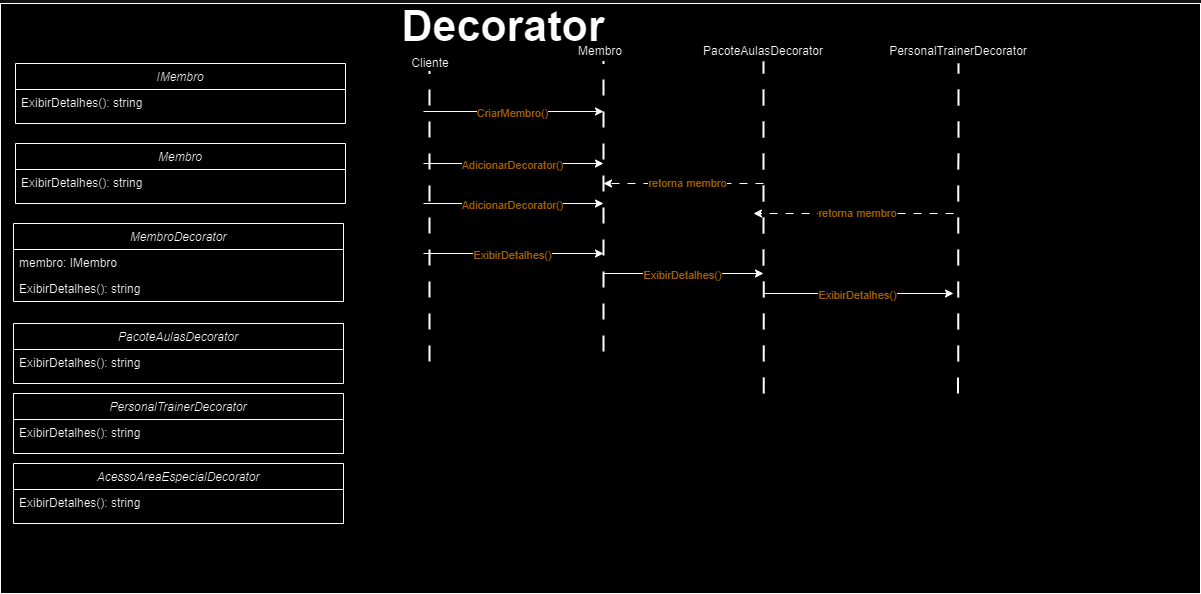

The diagram above was exported from draw.io. Its source (the exported page's mxGraphModel, read from the mxfile embedded in the PNG):
<mxGraphModel dx="2200" dy="1085" grid="1" gridSize="10" guides="1" tooltips="1" connect="1" arrows="1" fold="1" page="1" pageScale="1" pageWidth="470" pageHeight="350" math="0" shadow="0">
  <root>
    <mxCell id="WIyWlLk6GJQsqaUBKTNV-0" />
    <mxCell id="WIyWlLk6GJQsqaUBKTNV-1" parent="WIyWlLk6GJQsqaUBKTNV-0" />
    <mxCell id="hvkLRfAIeFgDBIUDKPyi-27" value="" style="rounded=0;whiteSpace=wrap;html=1;" vertex="1" parent="WIyWlLk6GJQsqaUBKTNV-1">
      <mxGeometry x="167" y="70" width="1200" height="590" as="geometry" />
    </mxCell>
    <mxCell id="zkfFHV4jXpPFQw0GAbJ--0" value="IMembro    " style="swimlane;fontStyle=2;align=center;verticalAlign=top;childLayout=stackLayout;horizontal=1;startSize=26;horizontalStack=0;resizeParent=1;resizeLast=0;collapsible=1;marginBottom=0;rounded=0;shadow=0;strokeWidth=1;" parent="WIyWlLk6GJQsqaUBKTNV-1" vertex="1">
      <mxGeometry x="182" y="130" width="330" height="60" as="geometry">
        <mxRectangle x="230" y="140" width="160" height="26" as="alternateBounds" />
      </mxGeometry>
    </mxCell>
    <mxCell id="zkfFHV4jXpPFQw0GAbJ--1" value="ExibirDetalhes(): string" style="text;align=left;verticalAlign=top;spacingLeft=4;spacingRight=4;overflow=hidden;rotatable=0;points=[[0,0.5],[1,0.5]];portConstraint=eastwest;" parent="zkfFHV4jXpPFQw0GAbJ--0" vertex="1">
      <mxGeometry y="26" width="330" height="24" as="geometry" />
    </mxCell>
    <mxCell id="hvkLRfAIeFgDBIUDKPyi-4" value="Decorator" style="text;html=1;align=center;verticalAlign=middle;whiteSpace=wrap;rounded=0;fontSize=43;fontStyle=1" vertex="1" parent="WIyWlLk6GJQsqaUBKTNV-1">
      <mxGeometry x="450" y="78" width="440" height="30" as="geometry" />
    </mxCell>
    <mxCell id="hvkLRfAIeFgDBIUDKPyi-9" value="" style="endArrow=none;dashed=1;html=1;strokeWidth=2;rounded=0;fontSize=18;dashPattern=8 8;" edge="1" parent="WIyWlLk6GJQsqaUBKTNV-1">
      <mxGeometry width="50" height="50" relative="1" as="geometry">
        <mxPoint x="596" y="428" as="sourcePoint" />
        <mxPoint x="596" y="138" as="targetPoint" />
      </mxGeometry>
    </mxCell>
    <mxCell id="hvkLRfAIeFgDBIUDKPyi-10" value="" style="endArrow=none;dashed=1;html=1;strokeWidth=2;rounded=0;fontSize=18;dashPattern=8 8;" edge="1" parent="WIyWlLk6GJQsqaUBKTNV-1">
      <mxGeometry width="50" height="50" relative="1" as="geometry">
        <mxPoint x="770" y="418" as="sourcePoint" />
        <mxPoint x="770" y="128" as="targetPoint" />
      </mxGeometry>
    </mxCell>
    <mxCell id="hvkLRfAIeFgDBIUDKPyi-11" value="Cliente" style="text;html=1;align=center;verticalAlign=middle;whiteSpace=wrap;rounded=0;" vertex="1" parent="WIyWlLk6GJQsqaUBKTNV-1">
      <mxGeometry x="560" y="120" width="74" height="20" as="geometry" />
    </mxCell>
    <mxCell id="hvkLRfAIeFgDBIUDKPyi-12" value="Membro" style="text;html=1;align=center;verticalAlign=middle;whiteSpace=wrap;rounded=0;" vertex="1" parent="WIyWlLk6GJQsqaUBKTNV-1">
      <mxGeometry x="730" y="108" width="74" height="20" as="geometry" />
    </mxCell>
    <mxCell id="hvkLRfAIeFgDBIUDKPyi-13" value="" style="endArrow=classic;html=1;rounded=0;" edge="1" parent="WIyWlLk6GJQsqaUBKTNV-1">
      <mxGeometry width="50" height="50" relative="1" as="geometry">
        <mxPoint x="590" y="178" as="sourcePoint" />
        <mxPoint x="770" y="178" as="targetPoint" />
      </mxGeometry>
    </mxCell>
    <mxCell id="hvkLRfAIeFgDBIUDKPyi-20" value="&lt;span class=&quot;hljs-built_in&quot;&gt;CriarMembro&lt;/span&gt;()" style="edgeLabel;html=1;align=center;verticalAlign=middle;resizable=0;points=[];fontColor=#DB9600;" vertex="1" connectable="0" parent="hvkLRfAIeFgDBIUDKPyi-13">
      <mxGeometry x="-0.0325" y="-1" relative="1" as="geometry">
        <mxPoint as="offset" />
      </mxGeometry>
    </mxCell>
    <mxCell id="hvkLRfAIeFgDBIUDKPyi-29" value="Membro     " style="swimlane;fontStyle=2;align=center;verticalAlign=top;childLayout=stackLayout;horizontal=1;startSize=26;horizontalStack=0;resizeParent=1;resizeLast=0;collapsible=1;marginBottom=0;rounded=0;shadow=0;strokeWidth=1;" vertex="1" parent="WIyWlLk6GJQsqaUBKTNV-1">
      <mxGeometry x="182" y="210" width="330" height="60" as="geometry">
        <mxRectangle x="230" y="140" width="160" height="26" as="alternateBounds" />
      </mxGeometry>
    </mxCell>
    <mxCell id="hvkLRfAIeFgDBIUDKPyi-30" value="ExibirDetalhes(): string" style="text;align=left;verticalAlign=top;spacingLeft=4;spacingRight=4;overflow=hidden;rotatable=0;points=[[0,0.5],[1,0.5]];portConstraint=eastwest;" vertex="1" parent="hvkLRfAIeFgDBIUDKPyi-29">
      <mxGeometry y="26" width="330" height="26" as="geometry" />
    </mxCell>
    <mxCell id="hvkLRfAIeFgDBIUDKPyi-49" value="" style="endArrow=none;dashed=1;html=1;strokeWidth=2;rounded=0;fontSize=22;dashPattern=8 8;endSize=14;startSize=9;exitX=0.636;exitY=0.661;exitDx=0;exitDy=0;exitPerimeter=0;entryX=0.5;entryY=1;entryDx=0;entryDy=0;" edge="1" parent="WIyWlLk6GJQsqaUBKTNV-1" source="hvkLRfAIeFgDBIUDKPyi-27" target="hvkLRfAIeFgDBIUDKPyi-50">
      <mxGeometry width="50" height="50" relative="1" as="geometry">
        <mxPoint x="929.5" y="345" as="sourcePoint" />
        <mxPoint x="929.5" y="175" as="targetPoint" />
      </mxGeometry>
    </mxCell>
    <mxCell id="hvkLRfAIeFgDBIUDKPyi-50" value="PacoteAulasDecorator" style="text;html=1;align=center;verticalAlign=middle;whiteSpace=wrap;rounded=0;" vertex="1" parent="WIyWlLk6GJQsqaUBKTNV-1">
      <mxGeometry x="875" y="108" width="110" height="20" as="geometry" />
    </mxCell>
    <mxCell id="hvkLRfAIeFgDBIUDKPyi-74" value="" style="endArrow=classic;html=1;rounded=0;" edge="1" parent="WIyWlLk6GJQsqaUBKTNV-1">
      <mxGeometry width="50" height="50" relative="1" as="geometry">
        <mxPoint x="590" y="230" as="sourcePoint" />
        <mxPoint x="770" y="230" as="targetPoint" />
      </mxGeometry>
    </mxCell>
    <mxCell id="hvkLRfAIeFgDBIUDKPyi-75" value="&lt;span class=&quot;hljs-built_in&quot;&gt;AdicionarDecorator&lt;/span&gt;()" style="edgeLabel;html=1;align=center;verticalAlign=middle;resizable=0;points=[];fontColor=#DB9600;" vertex="1" connectable="0" parent="hvkLRfAIeFgDBIUDKPyi-74">
      <mxGeometry x="-0.0325" y="-1" relative="1" as="geometry">
        <mxPoint as="offset" />
      </mxGeometry>
    </mxCell>
    <mxCell id="hvkLRfAIeFgDBIUDKPyi-79" value="MembroDecorator     " style="swimlane;fontStyle=2;align=center;verticalAlign=top;childLayout=stackLayout;horizontal=1;startSize=26;horizontalStack=0;resizeParent=1;resizeLast=0;collapsible=1;marginBottom=0;rounded=0;shadow=0;strokeWidth=1;" vertex="1" parent="WIyWlLk6GJQsqaUBKTNV-1">
      <mxGeometry x="180" y="290" width="330" height="78" as="geometry">
        <mxRectangle x="230" y="140" width="160" height="26" as="alternateBounds" />
      </mxGeometry>
    </mxCell>
    <mxCell id="hvkLRfAIeFgDBIUDKPyi-80" value="membro: IMembro" style="text;align=left;verticalAlign=top;spacingLeft=4;spacingRight=4;overflow=hidden;rotatable=0;points=[[0,0.5],[1,0.5]];portConstraint=eastwest;" vertex="1" parent="hvkLRfAIeFgDBIUDKPyi-79">
      <mxGeometry y="26" width="330" height="26" as="geometry" />
    </mxCell>
    <mxCell id="hvkLRfAIeFgDBIUDKPyi-81" value="ExibirDetalhes(): string" style="text;align=left;verticalAlign=top;spacingLeft=4;spacingRight=4;overflow=hidden;rotatable=0;points=[[0,0.5],[1,0.5]];portConstraint=eastwest;" vertex="1" parent="hvkLRfAIeFgDBIUDKPyi-79">
      <mxGeometry y="52" width="330" height="26" as="geometry" />
    </mxCell>
    <mxCell id="hvkLRfAIeFgDBIUDKPyi-82" value="PacoteAulasDecorator     " style="swimlane;fontStyle=2;align=center;verticalAlign=top;childLayout=stackLayout;horizontal=1;startSize=26;horizontalStack=0;resizeParent=1;resizeLast=0;collapsible=1;marginBottom=0;rounded=0;shadow=0;strokeWidth=1;" vertex="1" parent="WIyWlLk6GJQsqaUBKTNV-1">
      <mxGeometry x="180" y="390" width="330" height="60" as="geometry">
        <mxRectangle x="230" y="140" width="160" height="26" as="alternateBounds" />
      </mxGeometry>
    </mxCell>
    <mxCell id="hvkLRfAIeFgDBIUDKPyi-83" value="ExibirDetalhes(): string" style="text;align=left;verticalAlign=top;spacingLeft=4;spacingRight=4;overflow=hidden;rotatable=0;points=[[0,0.5],[1,0.5]];portConstraint=eastwest;" vertex="1" parent="hvkLRfAIeFgDBIUDKPyi-82">
      <mxGeometry y="26" width="330" height="26" as="geometry" />
    </mxCell>
    <mxCell id="hvkLRfAIeFgDBIUDKPyi-85" value="" style="endArrow=none;dashed=1;html=1;strokeWidth=2;rounded=0;fontSize=18;dashPattern=8 8;exitX=0.798;exitY=0.661;exitDx=0;exitDy=0;exitPerimeter=0;" edge="1" parent="WIyWlLk6GJQsqaUBKTNV-1" source="hvkLRfAIeFgDBIUDKPyi-27">
      <mxGeometry width="50" height="50" relative="1" as="geometry">
        <mxPoint x="1125" y="340" as="sourcePoint" />
        <mxPoint x="1125" y="130" as="targetPoint" />
      </mxGeometry>
    </mxCell>
    <mxCell id="hvkLRfAIeFgDBIUDKPyi-86" value=" PersonalTrainerDecorator " style="text;html=1;align=center;verticalAlign=middle;whiteSpace=wrap;rounded=0;" vertex="1" parent="WIyWlLk6GJQsqaUBKTNV-1">
      <mxGeometry x="1070" y="108" width="110" height="20" as="geometry" />
    </mxCell>
    <mxCell id="hvkLRfAIeFgDBIUDKPyi-91" value="" style="endArrow=classic;html=1;rounded=0;" edge="1" parent="WIyWlLk6GJQsqaUBKTNV-1">
      <mxGeometry width="50" height="50" relative="1" as="geometry">
        <mxPoint x="590" y="270" as="sourcePoint" />
        <mxPoint x="770" y="270" as="targetPoint" />
      </mxGeometry>
    </mxCell>
    <mxCell id="hvkLRfAIeFgDBIUDKPyi-92" value="&lt;span class=&quot;hljs-built_in&quot;&gt;AdicionarDecorator&lt;/span&gt;()" style="edgeLabel;html=1;align=center;verticalAlign=middle;resizable=0;points=[];fontColor=#DB9600;" vertex="1" connectable="0" parent="hvkLRfAIeFgDBIUDKPyi-91">
      <mxGeometry x="-0.0325" y="-1" relative="1" as="geometry">
        <mxPoint as="offset" />
      </mxGeometry>
    </mxCell>
    <mxCell id="hvkLRfAIeFgDBIUDKPyi-95" value="PersonalTrainerDecorator     " style="swimlane;fontStyle=2;align=center;verticalAlign=top;childLayout=stackLayout;horizontal=1;startSize=26;horizontalStack=0;resizeParent=1;resizeLast=0;collapsible=1;marginBottom=0;rounded=0;shadow=0;strokeWidth=1;" vertex="1" parent="WIyWlLk6GJQsqaUBKTNV-1">
      <mxGeometry x="180" y="460" width="330" height="60" as="geometry">
        <mxRectangle x="230" y="140" width="160" height="26" as="alternateBounds" />
      </mxGeometry>
    </mxCell>
    <mxCell id="hvkLRfAIeFgDBIUDKPyi-96" value="ExibirDetalhes(): string" style="text;align=left;verticalAlign=top;spacingLeft=4;spacingRight=4;overflow=hidden;rotatable=0;points=[[0,0.5],[1,0.5]];portConstraint=eastwest;" vertex="1" parent="hvkLRfAIeFgDBIUDKPyi-95">
      <mxGeometry y="26" width="330" height="26" as="geometry" />
    </mxCell>
    <mxCell id="hvkLRfAIeFgDBIUDKPyi-97" value="AcessoAreaEspecialDecorator     " style="swimlane;fontStyle=2;align=center;verticalAlign=top;childLayout=stackLayout;horizontal=1;startSize=26;horizontalStack=0;resizeParent=1;resizeLast=0;collapsible=1;marginBottom=0;rounded=0;shadow=0;strokeWidth=1;" vertex="1" parent="WIyWlLk6GJQsqaUBKTNV-1">
      <mxGeometry x="180" y="530" width="330" height="60" as="geometry">
        <mxRectangle x="230" y="140" width="160" height="26" as="alternateBounds" />
      </mxGeometry>
    </mxCell>
    <mxCell id="hvkLRfAIeFgDBIUDKPyi-98" value="ExibirDetalhes(): string" style="text;align=left;verticalAlign=top;spacingLeft=4;spacingRight=4;overflow=hidden;rotatable=0;points=[[0,0.5],[1,0.5]];portConstraint=eastwest;" vertex="1" parent="hvkLRfAIeFgDBIUDKPyi-97">
      <mxGeometry y="26" width="330" height="26" as="geometry" />
    </mxCell>
    <mxCell id="hvkLRfAIeFgDBIUDKPyi-99" value="" style="endArrow=classic;html=1;rounded=0;" edge="1" parent="WIyWlLk6GJQsqaUBKTNV-1">
      <mxGeometry width="50" height="50" relative="1" as="geometry">
        <mxPoint x="590" y="320" as="sourcePoint" />
        <mxPoint x="770" y="320" as="targetPoint" />
      </mxGeometry>
    </mxCell>
    <mxCell id="hvkLRfAIeFgDBIUDKPyi-100" value="&lt;span class=&quot;hljs-built_in&quot;&gt;ExibirDetalhes&lt;/span&gt;()" style="edgeLabel;html=1;align=center;verticalAlign=middle;resizable=0;points=[];fontColor=#DB9600;" vertex="1" connectable="0" parent="hvkLRfAIeFgDBIUDKPyi-99">
      <mxGeometry x="-0.0325" y="-1" relative="1" as="geometry">
        <mxPoint as="offset" />
      </mxGeometry>
    </mxCell>
    <mxCell id="hvkLRfAIeFgDBIUDKPyi-101" value="" style="endArrow=classic;html=1;rounded=0;dashed=1;dashPattern=8 8;" edge="1" parent="WIyWlLk6GJQsqaUBKTNV-1">
      <mxGeometry width="50" height="50" relative="1" as="geometry">
        <mxPoint x="930" y="250" as="sourcePoint" />
        <mxPoint x="770" y="250" as="targetPoint" />
      </mxGeometry>
    </mxCell>
    <mxCell id="hvkLRfAIeFgDBIUDKPyi-102" value="retorna membro" style="edgeLabel;html=1;align=center;verticalAlign=middle;resizable=0;points=[];fontColor=#DB9600;" vertex="1" connectable="0" parent="hvkLRfAIeFgDBIUDKPyi-101">
      <mxGeometry x="-0.0325" y="-1" relative="1" as="geometry">
        <mxPoint as="offset" />
      </mxGeometry>
    </mxCell>
    <mxCell id="hvkLRfAIeFgDBIUDKPyi-103" value="" style="endArrow=classic;html=1;rounded=0;" edge="1" parent="WIyWlLk6GJQsqaUBKTNV-1">
      <mxGeometry width="50" height="50" relative="1" as="geometry">
        <mxPoint x="770" y="340" as="sourcePoint" />
        <mxPoint x="930" y="340" as="targetPoint" />
      </mxGeometry>
    </mxCell>
    <mxCell id="hvkLRfAIeFgDBIUDKPyi-104" value="&lt;span class=&quot;hljs-built_in&quot;&gt;ExibirDetalhes&lt;/span&gt;()" style="edgeLabel;html=1;align=center;verticalAlign=middle;resizable=0;points=[];fontColor=#DB9600;" vertex="1" connectable="0" parent="hvkLRfAIeFgDBIUDKPyi-103">
      <mxGeometry x="-0.0325" y="-1" relative="1" as="geometry">
        <mxPoint as="offset" />
      </mxGeometry>
    </mxCell>
    <mxCell id="hvkLRfAIeFgDBIUDKPyi-105" value="" style="endArrow=classic;html=1;rounded=0;dashed=1;dashPattern=8 8;" edge="1" parent="WIyWlLk6GJQsqaUBKTNV-1">
      <mxGeometry width="50" height="50" relative="1" as="geometry">
        <mxPoint x="1120" y="280" as="sourcePoint" />
        <mxPoint x="920" y="280" as="targetPoint" />
      </mxGeometry>
    </mxCell>
    <mxCell id="hvkLRfAIeFgDBIUDKPyi-106" value="retorna membro" style="edgeLabel;html=1;align=center;verticalAlign=middle;resizable=0;points=[];fontColor=#DB9600;" vertex="1" connectable="0" parent="hvkLRfAIeFgDBIUDKPyi-105">
      <mxGeometry x="-0.0325" y="-1" relative="1" as="geometry">
        <mxPoint as="offset" />
      </mxGeometry>
    </mxCell>
    <mxCell id="hvkLRfAIeFgDBIUDKPyi-107" value="" style="endArrow=classic;html=1;rounded=0;" edge="1" parent="WIyWlLk6GJQsqaUBKTNV-1">
      <mxGeometry width="50" height="50" relative="1" as="geometry">
        <mxPoint x="930" y="360" as="sourcePoint" />
        <mxPoint x="1120" y="360" as="targetPoint" />
      </mxGeometry>
    </mxCell>
    <mxCell id="hvkLRfAIeFgDBIUDKPyi-108" value="&lt;span class=&quot;hljs-built_in&quot;&gt;ExibirDetalhes&lt;/span&gt;()" style="edgeLabel;html=1;align=center;verticalAlign=middle;resizable=0;points=[];fontColor=#DB9600;" vertex="1" connectable="0" parent="hvkLRfAIeFgDBIUDKPyi-107">
      <mxGeometry x="-0.0325" y="-1" relative="1" as="geometry">
        <mxPoint as="offset" />
      </mxGeometry>
    </mxCell>
  </root>
</mxGraphModel>